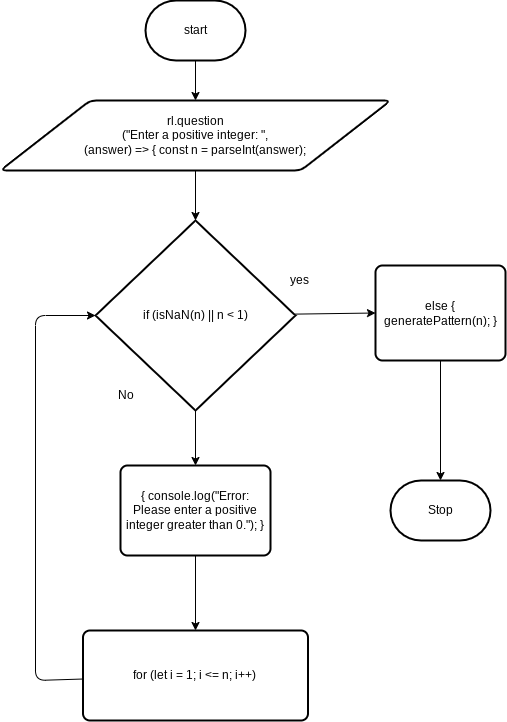

The diagram above was exported from draw.io. Its source (the exported page's mxGraphModel, read from the mxfile embedded in the PNG):
<mxGraphModel dx="622" dy="332" grid="1" gridSize="10" guides="1" tooltips="1" connect="1" arrows="1" fold="1" page="1" pageScale="1" pageWidth="827" pageHeight="1169" math="0" shadow="0">
  <root>
    <mxCell id="0" />
    <mxCell id="1" parent="0" />
    <mxCell id="4" style="edgeStyle=none;html=1;entryX=0.5;entryY=0;entryDx=0;entryDy=0;" edge="1" parent="1" source="2" target="3">
      <mxGeometry relative="1" as="geometry" />
    </mxCell>
    <mxCell id="2" value="start" style="strokeWidth=2;html=1;shape=mxgraph.flowchart.terminator;whiteSpace=wrap;" vertex="1" parent="1">
      <mxGeometry x="280" y="30" width="100" height="60" as="geometry" />
    </mxCell>
    <mxCell id="6" style="edgeStyle=none;html=1;entryX=0.5;entryY=0;entryDx=0;entryDy=0;entryPerimeter=0;" edge="1" parent="1" source="3" target="5">
      <mxGeometry relative="1" as="geometry" />
    </mxCell>
    <mxCell id="3" value="rl.question&lt;br&gt;(&quot;Enter a positive integer: &quot;, &lt;br&gt;(answer) =&amp;gt; { const n = parseInt(answer);" style="shape=parallelogram;html=1;strokeWidth=2;perimeter=parallelogramPerimeter;whiteSpace=wrap;rounded=1;arcSize=12;size=0.23;" vertex="1" parent="1">
      <mxGeometry x="135" y="130" width="390" height="70" as="geometry" />
    </mxCell>
    <mxCell id="9" style="edgeStyle=none;html=1;entryX=0;entryY=0.5;entryDx=0;entryDy=0;" edge="1" parent="1" source="5" target="10">
      <mxGeometry relative="1" as="geometry">
        <mxPoint x="480" y="345" as="targetPoint" />
      </mxGeometry>
    </mxCell>
    <mxCell id="13" style="edgeStyle=none;html=1;entryX=0.5;entryY=0;entryDx=0;entryDy=0;" edge="1" parent="1" source="5" target="14">
      <mxGeometry relative="1" as="geometry">
        <mxPoint x="330" y="490" as="targetPoint" />
      </mxGeometry>
    </mxCell>
    <mxCell id="5" value="if (isNaN(n) || n &amp;lt; 1)" style="strokeWidth=2;html=1;shape=mxgraph.flowchart.decision;whiteSpace=wrap;" vertex="1" parent="1">
      <mxGeometry x="230" y="250" width="200" height="190" as="geometry" />
    </mxCell>
    <mxCell id="7" value="yes" style="text;html=1;align=center;verticalAlign=middle;resizable=0;points=[];autosize=1;strokeColor=none;fillColor=none;" vertex="1" parent="1">
      <mxGeometry x="414" y="295" width="40" height="30" as="geometry" />
    </mxCell>
    <mxCell id="8" value="No" style="text;html=1;align=center;verticalAlign=middle;resizable=0;points=[];autosize=1;strokeColor=none;fillColor=none;" vertex="1" parent="1">
      <mxGeometry x="240" y="410" width="40" height="30" as="geometry" />
    </mxCell>
    <mxCell id="11" style="edgeStyle=none;html=1;entryX=0.5;entryY=0;entryDx=0;entryDy=0;entryPerimeter=0;" edge="1" parent="1" source="10" target="12">
      <mxGeometry relative="1" as="geometry">
        <mxPoint x="575" y="500" as="targetPoint" />
      </mxGeometry>
    </mxCell>
    <mxCell id="10" value="else { generatePattern(n); }" style="rounded=1;whiteSpace=wrap;html=1;absoluteArcSize=1;arcSize=14;strokeWidth=2;" vertex="1" parent="1">
      <mxGeometry x="510" y="295" width="130" height="95" as="geometry" />
    </mxCell>
    <mxCell id="12" value="Stop" style="strokeWidth=2;html=1;shape=mxgraph.flowchart.terminator;whiteSpace=wrap;" vertex="1" parent="1">
      <mxGeometry x="525" y="510" width="100" height="60" as="geometry" />
    </mxCell>
    <mxCell id="16" style="edgeStyle=none;html=1;entryX=0.5;entryY=0;entryDx=0;entryDy=0;" edge="1" parent="1" source="14" target="17">
      <mxGeometry relative="1" as="geometry">
        <mxPoint x="330" y="650" as="targetPoint" />
      </mxGeometry>
    </mxCell>
    <mxCell id="14" value="{ console.log(&quot;Error: Please enter a positive integer greater than 0.&quot;); }" style="rounded=1;whiteSpace=wrap;html=1;absoluteArcSize=1;arcSize=14;strokeWidth=2;" vertex="1" parent="1">
      <mxGeometry x="255" y="495" width="150" height="90" as="geometry" />
    </mxCell>
    <mxCell id="18" style="edgeStyle=none;html=1;entryX=0;entryY=0.5;entryDx=0;entryDy=0;entryPerimeter=0;" edge="1" parent="1" source="17" target="5">
      <mxGeometry relative="1" as="geometry">
        <mxPoint x="160" y="320" as="targetPoint" />
        <Array as="points">
          <mxPoint x="170" y="710" />
          <mxPoint x="170" y="345" />
        </Array>
      </mxGeometry>
    </mxCell>
    <mxCell id="17" value="for (let i = 1; i &amp;lt;= n; i++)&amp;nbsp;" style="rounded=1;whiteSpace=wrap;html=1;absoluteArcSize=1;arcSize=14;strokeWidth=2;" vertex="1" parent="1">
      <mxGeometry x="217.5" y="660" width="225" height="90" as="geometry" />
    </mxCell>
  </root>
</mxGraphModel>